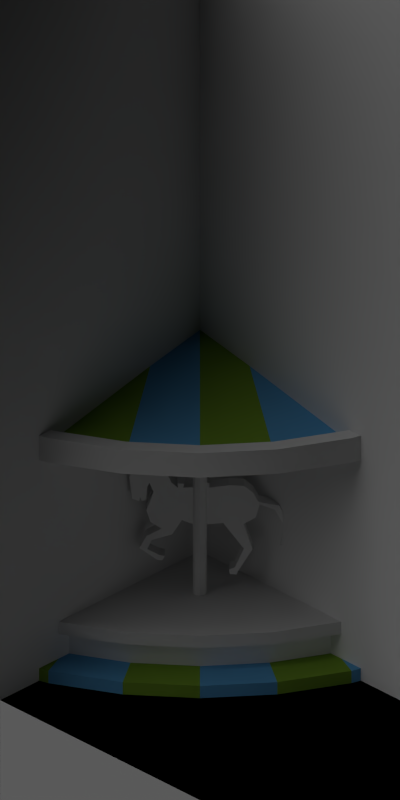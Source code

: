 # Source: ride_3x3_carousel.blend  (saved by Blender 2.72.0; exported with 4.5.12 LTS)
import bpy
from mathutils import Matrix  # noqa: F401  (used for matrix-valued properties, if any)

bpy.ops.wm.read_factory_settings(use_empty=True)
scene = bpy.context.scene
scene.name = 'Scene'

# ---- collections
col_collection_1 = bpy.data.collections.new('Collection 1'); scene.collection.children.link(col_collection_1)

# ---- materials (node trees are filled in below, after node groups)
mat_wood_mid = bpy.data.materials.new('Wood_Mid')
mat_2cc_normal = bpy.data.materials.new('2CC_Normal')
mat_2cc_normal.alpha_threshold = 0.0
mat_2cc_normal.use_transparent_shadow = False
mat_2cc_normal.pass_index = 2
mat_2cc_normal.diffuse_color = (0.2502, 0.4397, 0.04667, 1.0)
mat_2cc_normal.roughness = 0.5
mat_2cc_normal.specular_intensity = 0.2
mat_2cc_normal.line_color = (0.0, 0.0, 0.0, 1.0)
mat_cc_normal = bpy.data.materials.new('CC_Normal')
mat_cc_normal.alpha_threshold = 0.0
mat_cc_normal.use_transparent_shadow = False
mat_cc_normal.pass_index = 1
mat_cc_normal.diffuse_color = (0.1413, 0.4564, 0.8228, 1.0)
mat_cc_normal.specular_color = (0.1413, 0.4564, 0.8228)
mat_cc_normal.roughness = 0.5
mat_cc_normal.specular_intensity = 0.2
mat_cc_normal.line_color = (0.0, 0.0, 0.0, 1.0)
mat_paint_yellow = bpy.data.materials.new('Paint_Yellow')
mat_paint_black = bpy.data.materials.new('Paint_Black')
mat_paint_red = bpy.data.materials.new('Paint_Red')
mat_wood_slatslight = bpy.data.materials.new('Wood_SlatsLight')
mat_special_background = bpy.data.materials.new('Special_Background')

# ---- material node trees

# ---- world
world_world = bpy.data.worlds.new('World'); scene.world = world_world
world_world.color = (0.0, 0.0, 0.0)
world_world.use_sun_shadow = False
world_world.sun_shadow_jitter_overblur = 0.0
world_world.cycles.sampling_method = 'MANUAL'
world_world.cycles.sample_map_resolution = 256
world_world.light_settings.ao_factor = 0.5

# ---- cameras
cam_camera = bpy.data.cameras.new('Camera')
cam_camera.type = 'ORTHO'
cam_camera.clip_end = 100.0
cam_camera.lens = 35.0
cam_camera.sensor_width = 32.0
cam_camera.sensor_height = 18.0
cam_camera.ortho_scale = 5.656
cam_camera.dof.focus_distance = 0.0
cam_camera.dof.aperture_fstop = 128.0

# ---- lights
light_lamp = bpy.data.lights.new('Lamp', 'SUN')
light_lamp.transmission_factor = 0.0
light_lamp.cutoff_distance = 30.0
light_lamp.angle = 1.571
light_lamp.energy = 1.0
light_lamp.shadow_buffer_clip_start = 1.001
light_lamp.shadow_soft_size = 1.0
light_lamp.shadow_cascade_max_distance = 1000.0
light_lamp.cycles.use_multiple_importance_sampling = False

# ---- meshes
me_cylinder_002 = bpy.data.meshes.new('Cylinder.002')
me_cylinder_002.from_pydata([(0.0, 25.0, -1.192e-07), (0.0, 25.0, 28.0), (0.7071, 24.71, -1.192e-07), (0.7071, 24.71, 28.0), (1.0, 24.0, -1.192e-07), (1.0, 24.0, 28.0), (0.7071, 23.29, -1.192e-07), (0.7071, 23.29, 28.0), (-8.742e-08, 23.0, -1.192e-07), (-8.742e-08, 23.0, 28.0), (-0.7071, 23.29, -1.192e-07), (-0.7071, 23.29, 28.0), (-1.0, 24.0, -1.192e-07), (-1.0, 24.0, 28.0), (-0.7071, 24.71, -1.192e-07), (-0.7071, 24.71, 28.0), (-5.344, 22.0, 3.468), (-7.876, 22.0, 12.3), (-6.209, 22.0, 11.19), (-7.444, 22.0, 7.05), (-8.432, 22.0, 14.4), (-10.59, 22.0, 13.53), (-11.89, 22.0, 10.94), (-11.34, 22.0, 7.791), (-13.37, 22.0, 7.482), (-13.19, 22.0, 10.82), (-11.15, 22.0, 14.21), (-8.309, 22.0, 14.77), (-7.568, 22.0, 16.25), (-6.271, 22.0, 17.43), (-1.33, 22.0, 17.12), (-1.33, 22.0, 17.92), (-0.5269, 22.0, 17.92), (-0.5269, 22.0, 17.18), (2.376, 22.0, 17.12), (2.191, 22.0, 17.8), (3.179, 22.0, 17.8), (3.117, 22.0, 17.12), (4.043, 22.0, 17.98), (-4.109, 22.0, 17.52), (4.97, 22.0, 20.14), (6.699, 22.0, 21.44), (8.676, 22.0, 20.82), (9.17, 22.0, 22.06), (10.28, 22.0, 22.43), (9.602, 22.0, 21.69), (9.355, 22.0, 20.33), (9.973, 22.0, 18.78), (9.602, 22.0, 15.33), (8.614, 22.0, 14.96), (8.49, 22.0, 15.63), (8.243, 22.0, 14.96), (7.626, 22.0, 15.08), (7.44, 22.0, 17.3), (7.132, 22.0, 17.92), (6.576, 22.0, 16.44), (7.564, 22.0, 13.41), (7.008, 22.0, 11.56), (5.464, 22.0, 10.45), (7.564, 22.0, 9.212), (8.552, 22.0, 7.297), (6.082, 22.0, 5.382), (5.711, 22.0, 6.124), (7.44, 22.0, 7.112), (6.823, 22.0, 8.594), (3.92, 22.0, 9.52), (2.561, 22.0, 11.87), (0.6466, 22.0, 11.0), (-3.306, 22.0, 11.37), (-6.209, 22.0, 7.173), (-4.974, 22.0, 4.147), (-4.109, 22.0, 3.777), (-4.233, 22.0, 3.035), (-5.221, 22.0, 2.974), (5.34, 22.0, 5.259), (4.97, 22.0, 6.0), (-5.344, 24.0, 3.468), (-7.876, 24.0, 12.3), (-6.209, 24.0, 11.19), (-7.444, 24.0, 7.05), (-8.432, 24.0, 14.4), (-10.59, 24.0, 13.53), (-11.89, 24.0, 10.94), (-11.34, 24.0, 7.791), (-13.37, 24.0, 7.482), (-13.19, 24.0, 10.82), (-11.15, 24.0, 14.21), (-8.309, 24.0, 14.77), (-7.568, 24.0, 16.25), (-6.271, 24.0, 17.43), (-1.33, 24.0, 17.12), (-1.33, 24.0, 17.92), (-0.5269, 24.0, 17.92), (-0.5269, 24.0, 17.18), (2.376, 24.0, 17.12), (2.191, 24.0, 17.8), (3.179, 24.0, 17.8), (3.117, 24.0, 17.12), (4.043, 24.0, 17.98), (-4.109, 24.0, 17.52), (4.97, 24.0, 20.14), (6.699, 24.0, 21.44), (8.676, 24.0, 20.82), (9.17, 24.0, 22.06), (10.28, 24.0, 22.43), (9.602, 24.0, 21.69), (9.355, 24.0, 20.33), (9.973, 24.0, 18.78), (9.602, 24.0, 15.33), (8.614, 24.0, 14.96), (8.49, 24.0, 15.63), (8.243, 24.0, 14.96), (7.626, 24.0, 15.08), (7.44, 24.0, 17.3), (7.132, 24.0, 17.92), (6.576, 24.0, 16.44), (7.564, 24.0, 13.41), (7.008, 24.0, 11.56), (5.464, 24.0, 10.45), (7.564, 24.0, 9.212), (8.552, 24.0, 7.297), (6.082, 24.0, 5.382), (5.711, 24.0, 6.124), (7.44, 24.0, 7.112), (6.823, 24.0, 8.594), (3.92, 24.0, 9.52), (2.561, 24.0, 11.87), (0.6466, 24.0, 11.0), (-3.306, 24.0, 11.37), (-6.209, 24.0, 7.173), (-4.974, 24.0, 4.147), (-4.109, 24.0, 3.777), (-4.233, 24.0, 3.035), (-5.221, 24.0, 2.974), (5.34, 24.0, 5.259), (4.97, 24.0, 6.0)], [], [(0, 1, 3, 2), (2, 3, 5, 4), (4, 5, 7, 6), (6, 7, 9, 8), (8, 9, 11, 10), (10, 11, 13, 12), (3, 1, 15, 13, 11, 9, 7, 5), (14, 15, 1, 0), (12, 13, 15, 14), (0, 2, 4, 6, 8, 10, 12, 14), (55, 54, 114, 115), (20, 17, 77, 80), (70, 69, 129, 130), (33, 32, 92, 93), (48, 47, 107, 108), (26, 25, 85, 86), (63, 62, 122, 123), (41, 40, 100, 101), (17, 18, 78, 77), (56, 55, 115, 116), (71, 70, 130, 131), (34, 33, 93, 94), (49, 48, 108, 109), (27, 26, 86, 87), (64, 63, 123, 124), (42, 41, 101, 102), (19, 16, 76, 79), (57, 56, 116, 117), (72, 71, 131, 132), (35, 34, 94, 95), (50, 49, 109, 110), (65, 64, 124, 125), (28, 27, 87, 88), (43, 42, 102, 103), (21, 20, 80, 81), (58, 57, 117, 118), (73, 72, 132, 133), (36, 35, 95, 96), (51, 50, 110, 111), (29, 28, 88, 89), (66, 65, 125, 126), (44, 43, 103, 104), (22, 21, 81, 82), (59, 58, 118, 119), (75, 74, 134, 135), (37, 36, 96, 97), (52, 51, 111, 112), (30, 39, 99, 90), (67, 66, 126, 127), (45, 44, 104, 105), (23, 22, 82, 83), (60, 59, 119, 120), (62, 75, 135, 122), (38, 37, 97, 98), (53, 52, 112, 113), (31, 30, 90, 91), (68, 67, 127, 128), (46, 45, 105, 106), (24, 23, 83, 84), (61, 60, 120, 121), (74, 61, 121, 134), (39, 29, 89, 99), (18, 19, 79, 78), (54, 53, 113, 114), (32, 31, 91, 92), (69, 68, 128, 129), (47, 46, 106, 107), (25, 24, 84, 85), (73, 16, 76, 133), (40, 38, 98, 100), (79, 76, 133, 132, 131, 130, 129, 128, 127, 126, 125, 124, 123, 122, 135, 134, 121, 120, 119, 118, 117, 116, 115, 114, 113, 112, 111, 110, 109, 108, 107, 106, 105, 104, 103, 102, 101, 100, 98, 97, 96, 95, 94, 93, 92, 91, 90, 99, 89, 88, 87, 86, 85, 84, 83, 82, 81, 80, 77, 78), (19, 18, 17, 20, 21, 22, 23, 24, 25, 26, 27, 28, 29, 39, 30, 31, 32, 33, 34, 35, 36, 37, 38, 40, 41, 42, 43, 44, 45, 46, 47, 48, 49, 50, 51, 52, 53, 54, 55, 56, 57, 58, 59, 60, 61, 74, 75, 62, 63, 64, 65, 66, 67, 68, 69, 70, 71, 72, 73, 16)])
me_cylinder_002.materials.append(mat_wood_mid)
me_cylinder_002.use_remesh_preserve_volume = False
me_cylinder_002.use_remesh_preserve_attributes = False
me_cylinder_002.use_mirror_vertex_groups = False
me_cylinder_002.update()
me_cylinder_001 = bpy.data.meshes.new('Cylinder.001')
me_cylinder_001.from_pydata([(0.0, 41.0, -1.192e-07), (0.0, 41.0, 28.0), (0.7071, 40.71, -1.192e-07), (0.7071, 40.71, 28.0), (1.0, 40.0, -1.192e-07), (1.0, 40.0, 28.0), (0.7071, 39.29, -1.192e-07), (0.7071, 39.29, 28.0), (-8.742e-08, 39.0, -1.192e-07), (-8.742e-08, 39.0, 28.0), (-0.7071, 39.29, -1.192e-07), (-0.7071, 39.29, 28.0), (-1.0, 40.0, -1.192e-07), (-1.0, 40.0, 28.0), (-0.7071, 40.71, -1.192e-07), (-0.7071, 40.71, 28.0), (-5.344, 38.0, 3.468), (-7.876, 38.0, 12.3), (-6.209, 38.0, 11.19), (-7.444, 38.0, 7.05), (-8.432, 38.0, 14.4), (-10.59, 38.0, 13.53), (-11.89, 38.0, 10.94), (-11.34, 38.0, 7.791), (-13.37, 38.0, 7.482), (-13.19, 38.0, 10.82), (-11.15, 38.0, 14.21), (-8.309, 38.0, 14.77), (-7.568, 38.0, 16.25), (-6.271, 38.0, 17.43), (-1.33, 38.0, 17.12), (-1.33, 38.0, 17.92), (-0.5269, 38.0, 17.92), (-0.5269, 38.0, 17.18), (2.376, 38.0, 17.12), (2.191, 38.0, 17.8), (3.179, 38.0, 17.8), (3.117, 38.0, 17.12), (4.043, 38.0, 17.98), (-4.109, 38.0, 17.52), (4.97, 38.0, 20.14), (6.699, 38.0, 21.44), (8.676, 38.0, 20.82), (9.17, 38.0, 22.06), (10.28, 38.0, 22.43), (9.602, 38.0, 21.69), (9.355, 38.0, 20.33), (9.973, 38.0, 18.78), (9.602, 38.0, 15.33), (8.614, 38.0, 14.96), (8.49, 38.0, 15.63), (8.243, 38.0, 14.96), (7.626, 38.0, 15.08), (7.44, 38.0, 17.3), (7.132, 38.0, 17.92), (6.576, 38.0, 16.44), (7.564, 38.0, 13.41), (7.008, 38.0, 11.56), (5.464, 38.0, 10.45), (7.564, 38.0, 9.212), (8.552, 38.0, 7.297), (6.082, 38.0, 5.382), (5.711, 38.0, 6.124), (7.44, 38.0, 7.112), (6.823, 38.0, 8.594), (3.92, 38.0, 9.52), (2.561, 38.0, 11.87), (0.6466, 38.0, 11.0), (-3.306, 38.0, 11.37), (-6.209, 38.0, 7.173), (-4.974, 38.0, 4.147), (-4.109, 38.0, 3.777), (-4.233, 38.0, 3.035), (-5.221, 38.0, 2.974), (5.34, 38.0, 5.259), (4.97, 38.0, 6.0), (-5.344, 40.0, 3.468), (-7.876, 40.0, 12.3), (-6.209, 40.0, 11.19), (-7.444, 40.0, 7.05), (-8.432, 40.0, 14.4), (-10.59, 40.0, 13.53), (-11.89, 40.0, 10.94), (-11.34, 40.0, 7.791), (-13.37, 40.0, 7.482), (-13.19, 40.0, 10.82), (-11.15, 40.0, 14.21), (-8.309, 40.0, 14.77), (-7.568, 40.0, 16.25), (-6.271, 40.0, 17.43), (-1.33, 40.0, 17.12), (-1.33, 40.0, 17.92), (-0.5269, 40.0, 17.92), (-0.5269, 40.0, 17.18), (2.376, 40.0, 17.12), (2.191, 40.0, 17.8), (3.179, 40.0, 17.8), (3.117, 40.0, 17.12), (4.043, 40.0, 17.98), (-4.109, 40.0, 17.52), (4.97, 40.0, 20.14), (6.699, 40.0, 21.44), (8.676, 40.0, 20.82), (9.17, 40.0, 22.06), (10.28, 40.0, 22.43), (9.602, 40.0, 21.69), (9.355, 40.0, 20.33), (9.973, 40.0, 18.78), (9.602, 40.0, 15.33), (8.614, 40.0, 14.96), (8.49, 40.0, 15.63), (8.243, 40.0, 14.96), (7.626, 40.0, 15.08), (7.44, 40.0, 17.3), (7.132, 40.0, 17.92), (6.576, 40.0, 16.44), (7.564, 40.0, 13.41), (7.008, 40.0, 11.56), (5.464, 40.0, 10.45), (7.564, 40.0, 9.212), (8.552, 40.0, 7.297), (6.082, 40.0, 5.382), (5.711, 40.0, 6.124), (7.44, 40.0, 7.112), (6.823, 40.0, 8.594), (3.92, 40.0, 9.52), (2.561, 40.0, 11.87), (0.6466, 40.0, 11.0), (-3.306, 40.0, 11.37), (-6.209, 40.0, 7.173), (-4.974, 40.0, 4.147), (-4.109, 40.0, 3.777), (-4.233, 40.0, 3.035), (-5.221, 40.0, 2.974), (5.34, 40.0, 5.259), (4.97, 40.0, 6.0)], [], [(0, 1, 3, 2), (2, 3, 5, 4), (4, 5, 7, 6), (6, 7, 9, 8), (8, 9, 11, 10), (10, 11, 13, 12), (3, 1, 15, 13, 11, 9, 7, 5), (14, 15, 1, 0), (12, 13, 15, 14), (0, 2, 4, 6, 8, 10, 12, 14), (55, 54, 114, 115), (20, 17, 77, 80), (70, 69, 129, 130), (33, 32, 92, 93), (48, 47, 107, 108), (26, 25, 85, 86), (63, 62, 122, 123), (41, 40, 100, 101), (17, 18, 78, 77), (56, 55, 115, 116), (71, 70, 130, 131), (34, 33, 93, 94), (49, 48, 108, 109), (27, 26, 86, 87), (64, 63, 123, 124), (42, 41, 101, 102), (19, 16, 76, 79), (57, 56, 116, 117), (72, 71, 131, 132), (35, 34, 94, 95), (50, 49, 109, 110), (65, 64, 124, 125), (28, 27, 87, 88), (43, 42, 102, 103), (21, 20, 80, 81), (58, 57, 117, 118), (73, 72, 132, 133), (36, 35, 95, 96), (51, 50, 110, 111), (29, 28, 88, 89), (66, 65, 125, 126), (44, 43, 103, 104), (22, 21, 81, 82), (59, 58, 118, 119), (75, 74, 134, 135), (37, 36, 96, 97), (52, 51, 111, 112), (30, 39, 99, 90), (67, 66, 126, 127), (45, 44, 104, 105), (23, 22, 82, 83), (60, 59, 119, 120), (62, 75, 135, 122), (38, 37, 97, 98), (53, 52, 112, 113), (31, 30, 90, 91), (68, 67, 127, 128), (46, 45, 105, 106), (24, 23, 83, 84), (61, 60, 120, 121), (74, 61, 121, 134), (39, 29, 89, 99), (18, 19, 79, 78), (54, 53, 113, 114), (32, 31, 91, 92), (69, 68, 128, 129), (47, 46, 106, 107), (25, 24, 84, 85), (73, 16, 76, 133), (40, 38, 98, 100), (79, 76, 133, 132, 131, 130, 129, 128, 127, 126, 125, 124, 123, 122, 135, 134, 121, 120, 119, 118, 117, 116, 115, 114, 113, 112, 111, 110, 109, 108, 107, 106, 105, 104, 103, 102, 101, 100, 98, 97, 96, 95, 94, 93, 92, 91, 90, 99, 89, 88, 87, 86, 85, 84, 83, 82, 81, 80, 77, 78), (19, 18, 17, 20, 21, 22, 23, 24, 25, 26, 27, 28, 29, 39, 30, 31, 32, 33, 34, 35, 36, 37, 38, 40, 41, 42, 43, 44, 45, 46, 47, 48, 49, 50, 51, 52, 53, 54, 55, 56, 57, 58, 59, 60, 61, 74, 75, 62, 63, 64, 65, 66, 67, 68, 69, 70, 71, 72, 73, 16)])
me_cylinder_001.materials.append(mat_wood_mid)
me_cylinder_001.use_remesh_preserve_volume = False
me_cylinder_001.use_remesh_preserve_attributes = False
me_cylinder_001.use_mirror_vertex_groups = False
me_cylinder_001.update()
me_cylinder = bpy.data.meshes.new('Cylinder')
me_cylinder.from_pydata([(0.0, 1.0, 0.0), (0.0, 1.0, 0.03571), (0.1951, 0.9808, 0.0), (0.1951, 0.9808, 0.03571), (0.3827, 0.9239, 0.0), (0.3827, 0.9239, 0.03571), (0.5556, 0.8315, 0.0), (0.5556, 0.8315, 0.03571), (0.7071, 0.7071, 0.0), (0.7071, 0.7071, 0.03571), (0.8315, 0.5556, 0.0), (0.8315, 0.5556, 0.03571), (0.9239, 0.3827, 0.0), (0.9239, 0.3827, 0.03571), (0.9808, 0.1951, 0.0), (0.9808, 0.1951, 0.03571), (1.0, 7.55e-08, 0.0), (1.0, 7.55e-08, 0.03571), (0.9808, -0.1951, 0.0), (0.9808, -0.1951, 0.03571), (0.9239, -0.3827, 0.0), (0.9239, -0.3827, 0.03571), (0.8315, -0.5556, 0.0), (0.8315, -0.5556, 0.03571), (0.7071, -0.7071, 0.0), (0.7071, -0.7071, 0.03571), (0.5556, -0.8315, 0.0), (0.5556, -0.8315, 0.03571), (0.3827, -0.9239, 0.0), (0.3827, -0.9239, 0.03571), (0.1951, -0.9808, 0.0), (0.1951, -0.9808, 0.03571), (-3.258e-07, -1.0, 0.0), (-3.258e-07, -1.0, 0.03571), (-0.1951, -0.9808, 0.0), (-0.1951, -0.9808, 0.03571), (-0.3827, -0.9239, 0.0), (-0.3827, -0.9239, 0.03571), (-0.5556, -0.8315, 0.0), (-0.5556, -0.8315, 0.03571), (-0.7071, -0.7071, 0.0), (-0.7071, -0.7071, 0.03571), (-0.8315, -0.5556, 0.0), (-0.8315, -0.5556, 0.03571), (-0.9239, -0.3827, 0.0), (-0.9239, -0.3827, 0.03571), (-0.9808, -0.1951, 0.0), (-0.9808, -0.1951, 0.03571), (-1.0, 9.656e-07, 0.0), (-1.0, 9.656e-07, 0.03571), (-0.9808, 0.1951, 0.0), (-0.9808, 0.1951, 0.03571), (-0.9239, 0.3827, 0.0), (-0.9239, 0.3827, 0.03571), (-0.8315, 0.5556, 0.0), (-0.8315, 0.5556, 0.03571), (-0.7071, 0.7071, 0.0), (-0.7071, 0.7071, 0.03571), (-0.5556, 0.8315, 0.0), (-0.5556, 0.8315, 0.03571), (-0.3827, 0.9239, 0.0), (-0.3827, 0.9239, 0.03571), (-0.1951, 0.9808, 0.0), (-0.1951, 0.9808, 0.03571), (0.0, 1.0, 0.7143), (0.1951, 0.9808, 0.7143), (0.3827, 0.9239, 0.7143), (0.5556, 0.8315, 0.7143), (0.7071, 0.7071, 0.7143), (0.8315, 0.5556, 0.7143), (0.9239, 0.3827, 0.7143), (0.9808, 0.1951, 0.7143), (1.0, 7.55e-08, 0.7143), (0.9808, -0.1951, 0.7143), (0.9239, -0.3827, 0.7143), (0.8315, -0.5556, 0.7143), (0.7071, -0.7071, 0.7143), (0.5556, -0.8315, 0.7143), (0.3827, -0.9239, 0.7143), (0.1951, -0.9808, 0.7143), (-3.258e-07, -1.0, 0.7143), (-0.1951, -0.9808, 0.7143), (-0.3827, -0.9239, 0.7143), (-0.5556, -0.8315, 0.7143), (-0.7071, -0.7071, 0.7143), (-0.8315, -0.5556, 0.7143), (-0.9239, -0.3827, 0.7143), (-0.9808, -0.1951, 0.7143), (-1.0, 9.656e-07, 0.7143), (-0.9808, 0.1951, 0.7143), (-0.9239, 0.3827, 0.7143), (-0.8315, 0.5556, 0.7143), (-0.7071, 0.7071, 0.7143), (-0.5556, 0.8315, 0.7143), (-0.3827, 0.9239, 0.7143), (-0.1951, 0.9808, 0.7143), (0.0, 0.9, 0.03571), (0.1756, 0.8827, 0.03571), (0.3444, 0.8315, 0.03571), (0.5, 0.7483, 0.03571), (0.6364, 0.6364, 0.03571), (0.7483, 0.5, 0.03571), (0.8315, 0.3444, 0.03571), (0.8827, 0.1756, 0.03571), (0.9, 6.795e-08, 0.03571), (0.8827, -0.1756, 0.03571), (0.8315, -0.3444, 0.03571), (0.7483, -0.5, 0.03571), (0.6364, -0.6364, 0.03571), (0.5, -0.7483, 0.03571), (0.3444, -0.8315, 0.03571), (0.1756, -0.8827, 0.03571), (-2.933e-07, -0.9, 0.03571), (-0.1756, -0.8827, 0.03571), (-0.3444, -0.8315, 0.03571), (-0.5, -0.7483, 0.03571), (-0.6364, -0.6364, 0.03571), (-0.7483, -0.5, 0.03571), (-0.8315, -0.3444, 0.03571), (-0.8827, -0.1756, 0.03571), (-0.9, 8.69e-07, 0.03571), (-0.8827, 0.1756, 0.03571), (-0.8315, 0.3444, 0.03571), (-0.7483, 0.5, 0.03571), (-0.6364, 0.6364, 0.03571), (-0.5, 0.7483, 0.03571), (-0.3444, 0.8315, 0.03571), (-0.1756, 0.8827, 0.03571), (-1.316e-11, 0.9, 0.1071), (0.1756, 0.8827, 0.1071), (0.3444, 0.8315, 0.1071), (0.5, 0.7483, 0.1071), (0.6364, 0.6364, 0.1071), (0.7483, 0.5, 0.1071), (0.8315, 0.3444, 0.1071), (0.8827, 0.1756, 0.1071), (0.9, 6.795e-08, 0.1071), (0.8827, -0.1756, 0.1071), (0.8315, -0.3444, 0.1071), (0.7483, -0.5, 0.1071), (0.6364, -0.6364, 0.1071), (0.5, -0.7483, 0.1071), (0.3444, -0.8315, 0.1071), (0.1756, -0.8827, 0.1071), (-2.933e-07, -0.9, 0.1071), (-0.1756, -0.8827, 0.1071), (-0.3444, -0.8315, 0.1071), (-0.5, -0.7483, 0.1071), (-0.6364, -0.6364, 0.1071), (-0.7483, -0.5, 0.1071), (-0.8315, -0.3444, 0.1071), (-0.8827, -0.1756, 0.1071), (-0.9, 8.69e-07, 0.1071), (-0.8827, 0.1756, 0.1071), (-0.8315, 0.3444, 0.1071), (-0.7483, 0.5, 0.1071), (-0.6364, 0.6364, 0.1071), (-0.5, 0.7483, 0.1071), (-0.3444, 0.8315, 0.1071), (-0.1756, 0.8827, 0.1071), (-1.363e-11, 0.9327, 0.1071), (0.182, 0.9148, 0.1071), (0.3569, 0.8617, 0.1071), (0.5182, 0.7755, 0.1071), (0.6595, 0.6595, 0.1071), (0.7755, 0.5182, 0.1071), (0.8617, 0.3569, 0.1071), (0.9148, 0.182, 0.1071), (0.9327, 7.042e-08, 0.1071), (0.9148, -0.182, 0.1071), (0.8617, -0.3569, 0.1071), (0.7755, -0.5182, 0.1071), (0.6595, -0.6595, 0.1071), (0.5182, -0.7755, 0.1071), (0.3569, -0.8617, 0.1071), (0.182, -0.9148, 0.1071), (-3.039e-07, -0.9327, 0.1071), (-0.182, -0.9148, 0.1071), (-0.3569, -0.8617, 0.1071), (-0.5182, -0.7755, 0.1071), (-0.6595, -0.6595, 0.1071), (-0.7755, -0.5182, 0.1071), (-0.8617, -0.3569, 0.1071), (-0.9148, -0.182, 0.1071), (-0.9327, 9.006e-07, 0.1071), (-0.9148, 0.182, 0.1071), (-0.8617, 0.3569, 0.1071), (-0.7755, 0.5182, 0.1071), (-0.6595, 0.6595, 0.1071), (-0.5182, 0.7755, 0.1071), (-0.3569, 0.8617, 0.1071), (-0.182, 0.9148, 0.1071), (4.886e-10, 0.9327, 0.1429), (0.182, 0.9148, 0.1429), (0.3569, 0.8617, 0.1429), (0.5182, 0.7755, 0.1429), (0.6595, 0.6595, 0.1429), (0.7755, 0.5182, 0.1429), (0.8617, 0.3569, 0.1429), (0.9148, 0.182, 0.1429), (0.9327, 7.042e-08, 0.1429), (0.9148, -0.182, 0.1429), (0.8617, -0.3569, 0.1429), (0.7755, -0.5182, 0.1429), (0.6595, -0.6595, 0.1429), (0.5182, -0.7755, 0.1429), (0.3569, -0.8617, 0.1429), (0.182, -0.9148, 0.1429), (-3.034e-07, -0.9327, 0.1429), (-0.182, -0.9148, 0.1429), (-0.3569, -0.8617, 0.1429), (-0.5182, -0.7755, 0.1429), (-0.6595, -0.6595, 0.1429), (-0.7755, -0.5182, 0.1429), (-0.8617, -0.3569, 0.1429), (-0.9148, -0.182, 0.1429), (-0.9327, 9.006e-07, 0.1429), (-0.9148, 0.182, 0.1429), (-0.8617, 0.3569, 0.1429), (-0.7755, 0.5182, 0.1429), (-0.6595, 0.6595, 0.1429), (-0.5182, 0.7755, 0.1429), (-0.3569, 0.8617, 0.1429), (-0.182, 0.9148, 0.1429), (-1.534e-09, 1.0, 0.6429), (0.1951, 0.9808, 0.6429), (0.3827, 0.9239, 0.6429), (0.5556, 0.8315, 0.6429), (0.7071, 0.7071, 0.6429), (0.8315, 0.5556, 0.6429), (0.9239, 0.3827, 0.6429), (0.9808, 0.1951, 0.6429), (1.0, 7.55e-08, 0.6429), (0.9808, -0.1951, 0.6429), (0.9239, -0.3827, 0.6429), (0.8315, -0.5556, 0.6429), (0.7071, -0.7071, 0.6429), (0.5556, -0.8315, 0.6429), (0.3827, -0.9239, 0.6429), (0.1951, -0.9808, 0.6429), (-3.274e-07, -1.0, 0.6429), (-0.1951, -0.9808, 0.6429), (-0.3827, -0.9239, 0.6429), (-0.5556, -0.8315, 0.6429), (-0.7071, -0.7071, 0.6429), (-0.8315, -0.5556, 0.6429), (-0.9239, -0.3827, 0.6429), (-0.9808, -0.1951, 0.6429), (-1.0, 9.656e-07, 0.6429), (-0.9808, 0.1951, 0.6429), (-0.9239, 0.3827, 0.6429), (-0.8315, 0.5556, 0.6429), (-0.7071, 0.7071, 0.6429), (-0.5556, 0.8315, 0.6429), (-0.3827, 0.9239, 0.6429), (-0.1951, 0.9808, 0.6429), (0.0, 0.9598, 0.7143), (0.1872, 0.9413, 0.7143), (0.3673, 0.8867, 0.7143), (0.5332, 0.798, 0.7143), (0.6787, 0.6787, 0.7143), (0.798, 0.5332, 0.7143), (0.8867, 0.3673, 0.7143), (0.9413, 0.1872, 0.7143), (0.9598, 7.246e-08, 0.7143), (0.9413, -0.1872, 0.7143), (0.8867, -0.3673, 0.7143), (0.798, -0.5332, 0.7143), (0.6787, -0.6787, 0.7143), (0.5332, -0.798, 0.7143), (0.3673, -0.8867, 0.7143), (0.1872, -0.9413, 0.7143), (-3.127e-07, -0.9598, 0.7143), (-0.1872, -0.9413, 0.7143), (-0.3673, -0.8867, 0.7143), (-0.5332, -0.798, 0.7143), (-0.6787, -0.6787, 0.7143), (-0.798, -0.5332, 0.7143), (-0.8867, -0.3673, 0.7143), (-0.9413, -0.1872, 0.7143), (-0.9598, 9.268e-07, 0.7143), (-0.9413, 0.1872, 0.7143), (-0.8867, 0.3673, 0.7143), (-0.798, 0.5332, 0.7143), (-0.6787, 0.6787, 0.7143), (-0.5332, 0.798, 0.7143), (-0.3673, 0.8867, 0.7143), (-0.1872, 0.9413, 0.7143), (2.105e-09, 0.9598, 0.6786), (0.1872, 0.9413, 0.6786), (0.3673, 0.8867, 0.6786), (0.5332, 0.798, 0.6786), (0.6787, 0.6787, 0.6786), (0.798, 0.5332, 0.6786), (0.8867, 0.3673, 0.6786), (0.9413, 0.1872, 0.6786), (0.9598, 7.246e-08, 0.6786), (0.9413, -0.1872, 0.6786), (0.8867, -0.3673, 0.6786), (0.798, -0.5332, 0.6786), (0.6787, -0.6787, 0.6786), (0.5332, -0.798, 0.6786), (0.3673, -0.8867, 0.6786), (0.1872, -0.9413, 0.6786), (-3.106e-07, -0.9598, 0.6786), (-0.1872, -0.9413, 0.6786), (-0.3673, -0.8867, 0.6786), (-0.5332, -0.798, 0.6786), (-0.6787, -0.6787, 0.6786), (-0.798, -0.5332, 0.6786), (-0.8867, -0.3673, 0.6786), (-0.9413, -0.1872, 0.6786), (-0.9598, 9.268e-07, 0.6786), (-0.9413, 0.1872, 0.6786), (-0.8867, 0.3673, 0.6786), (-0.798, 0.5332, 0.6786), (-0.6787, 0.6787, 0.6786), (-0.5332, 0.798, 0.6786), (-0.3673, 0.8867, 0.6786), (-0.1872, 0.9413, 0.6786), (1.551e-10, 0.07072, 0.8929), (0.0138, 0.06936, 0.8929), (0.02706, 0.06533, 0.8929), (0.03929, 0.0588, 0.8929), (0.05, 0.05, 0.8929), (0.0588, 0.03929, 0.8929), (0.06533, 0.02706, 0.8929), (0.06936, 0.0138, 0.8929), (0.07072, 5.339e-09, 0.8929), (0.06936, -0.0138, 0.8929), (0.06533, -0.02706, 0.8929), (0.0588, -0.03929, 0.8929), (0.05, -0.05, 0.8929), (0.03929, -0.0588, 0.8929), (0.02706, -0.06533, 0.8929), (0.0138, -0.06936, 0.8929), (-2.289e-08, -0.07072, 0.8929), (-0.0138, -0.06936, 0.8929), (-0.02706, -0.06533, 0.8929), (-0.03929, -0.0588, 0.8929), (-0.05, -0.05, 0.8929), (-0.0588, -0.03929, 0.8929), (-0.06533, -0.02706, 0.8929), (-0.06936, -0.0138, 0.8929), (-0.07072, 6.828e-08, 0.8929), (-0.06936, 0.0138, 0.8929), (-0.06533, 0.02706, 0.8929), (-0.0588, 0.03929, 0.8929), (-0.05, 0.05001, 0.8929), (-0.03929, 0.0588, 0.8929), (-0.02706, 0.06533, 0.8929), (-0.0138, 0.06936, 0.8929), (-4.106e-09, 0.07072, 0.9286), (0.0138, 0.06936, 0.9286), (0.02706, 0.06533, 0.9286), (0.03929, 0.0588, 0.9286), (0.05, 0.05, 0.9286), (0.0588, 0.03929, 0.9286), (0.06533, 0.02706, 0.9286), (0.06936, 0.0138, 0.9286), (0.07072, 5.339e-09, 0.9286), (0.06936, -0.0138, 0.9286), (0.06533, -0.02706, 0.9286), (0.0588, -0.03929, 0.9286), (0.05, -0.05, 0.9286), (0.03929, -0.0588, 0.9286), (0.02706, -0.06533, 0.9286), (0.0138, -0.06936, 0.9286), (-2.715e-08, -0.07072, 0.9286), (-0.0138, -0.06936, 0.9286), (-0.02706, -0.06533, 0.9286), (-0.03929, -0.0588, 0.9286), (-0.05, -0.05, 0.9286), (-0.0588, -0.03929, 0.9286), (-0.06533, -0.02706, 0.9286), (-0.06936, -0.0138, 0.9286), (-0.07072, 6.828e-08, 0.9286), (-0.06936, 0.0138, 0.9286), (-0.06533, 0.02706, 0.9286), (-0.0588, 0.03929, 0.9286), (-0.05, 0.05001, 0.9286), (-0.03929, 0.0588, 0.9286), (-0.02706, 0.06533, 0.9286), (-0.0138, 0.06936, 0.9286), (-3.649e-08, 0.01768, 0.9643), (0.003449, 0.01734, 0.9643), (0.006766, 0.01633, 0.9643), (0.009822, 0.0147, 0.9643), (0.0125, 0.0125, 0.9643), (0.0147, 0.009822, 0.9643), (0.01633, 0.006766, 0.9643), (0.01734, 0.003449, 0.9643), (0.01768, 1.335e-09, 0.9643), (0.01734, -0.003449, 0.9643), (0.01633, -0.006766, 0.9643), (0.0147, -0.009822, 0.9643), (0.0125, -0.0125, 0.9643), (0.009822, -0.0147, 0.9643), (0.006766, -0.01633, 0.9643), (0.003449, -0.01734, 0.9643), (-4.225e-08, -0.01768, 0.9643), (-0.003449, -0.01734, 0.9643), (-0.006766, -0.01633, 0.9643), (-0.009822, -0.0147, 0.9643), (-0.0125, -0.0125, 0.9643), (-0.0147, -0.009822, 0.9643), (-0.01633, -0.006766, 0.9643), (-0.01734, -0.003449, 0.9643), (-0.01768, 1.707e-08, 0.9643), (-0.01734, 0.003449, 0.9643), (-0.01633, 0.006766, 0.9643), (-0.0147, 0.009822, 0.9643), (-0.0125, 0.0125, 0.9643), (-0.009822, 0.0147, 0.9643), (-0.006766, 0.01633, 0.9643), (-0.003449, 0.01734, 0.9643), (-5.194e-08, 0.01768, 1.071), (0.003449, 0.01734, 1.071), (0.006766, 0.01633, 1.071), (0.009822, 0.0147, 1.071), (0.0125, 0.0125, 1.071), (0.0147, 0.009822, 1.071), (0.01633, 0.006766, 1.071), (0.01734, 0.003449, 1.071), (0.01768, 1.335e-09, 1.071), (0.01734, -0.003449, 1.071), (0.01633, -0.006766, 1.071), (0.0147, -0.009822, 1.071), (0.0125, -0.0125, 1.071), (0.009822, -0.0147, 1.071), (0.006766, -0.01633, 1.071), (0.003449, -0.01734, 1.071), (-5.77e-08, -0.01768, 1.071), (-0.003449, -0.01734, 1.071), (-0.006766, -0.01633, 1.071), (-0.009822, -0.0147, 1.071), (-0.0125, -0.0125, 1.071), (-0.0147, -0.009822, 1.071), (-0.01633, -0.006766, 1.071), (-0.01734, -0.003449, 1.071), (-0.01768, 1.707e-08, 1.071), (-0.01734, 0.003449, 1.071), (-0.01633, 0.006766, 1.071), (-0.0147, 0.009822, 1.071), (-0.0125, 0.0125, 1.071), (-0.009822, 0.0147, 1.071), (-0.006766, 0.01633, 1.071), (-0.003449, 0.01734, 1.071)], [], [(0, 1, 3, 2), (2, 3, 5, 4), (4, 5, 7, 6), (6, 7, 9, 8), (8, 9, 11, 10), (10, 11, 13, 12), (12, 13, 15, 14), (14, 15, 17, 16), (16, 17, 19, 18), (18, 19, 21, 20), (20, 21, 23, 22), (22, 23, 25, 24), (24, 25, 27, 26), (26, 27, 29, 28), (28, 29, 31, 30), (30, 31, 33, 32), (32, 33, 35, 34), (34, 35, 37, 36), (36, 37, 39, 38), (38, 39, 41, 40), (40, 41, 43, 42), (42, 43, 45, 44), (44, 45, 47, 46), (46, 47, 49, 48), (48, 49, 51, 50), (50, 51, 53, 52), (52, 53, 55, 54), (54, 55, 57, 56), (56, 57, 59, 58), (58, 59, 61, 60), (57, 55, 123, 124), (62, 63, 1, 0), (60, 61, 63, 62), (0, 2, 4, 6, 8, 10, 12, 14, 16, 18, 20, 22, 24, 26, 28, 30, 32, 34, 36, 38, 40, 42, 44, 46, 48, 50, 52, 54, 56, 58, 60, 62), (85, 277, 278, 86), (118, 117, 149, 150), (35, 33, 112, 113), (13, 11, 101, 102), (63, 61, 126, 127), (41, 39, 115, 116), (19, 17, 104, 105), (47, 45, 118, 119), (25, 23, 107, 108), (53, 51, 121, 122), (9, 7, 99, 100), (31, 29, 110, 111), (59, 57, 124, 125), (37, 35, 113, 114), (15, 13, 102, 103), (1, 63, 127, 96), (43, 41, 116, 117), (21, 19, 105, 106), (49, 47, 119, 120), (5, 3, 97, 98), (27, 25, 108, 109), (55, 53, 122, 123), (11, 9, 100, 101), (33, 31, 111, 112), (61, 59, 125, 126), (39, 37, 114, 115), (3, 1, 96, 97), (17, 15, 103, 104), (45, 43, 117, 118), (23, 21, 106, 107), (51, 49, 120, 121), (7, 5, 98, 99), (29, 27, 109, 110), (152, 151, 183, 184), (107, 106, 138, 139), (127, 126, 158, 159), (116, 115, 147, 148), (105, 104, 136, 137), (125, 124, 156, 157), (114, 113, 145, 146), (103, 102, 134, 135), (123, 122, 154, 155), (101, 100, 132, 133), (112, 111, 143, 144), (121, 120, 152, 153), (99, 98, 130, 131), (110, 109, 141, 142), (119, 118, 150, 151), (97, 96, 128, 129), (108, 107, 139, 140), (96, 127, 159, 128), (117, 116, 148, 149), (106, 105, 137, 138), (126, 125, 157, 158), (115, 114, 146, 147), (104, 103, 135, 136), (124, 123, 155, 156), (113, 112, 144, 145), (102, 101, 133, 134), (122, 121, 153, 154), (100, 99, 131, 132), (111, 110, 142, 143), (120, 119, 151, 152), (98, 97, 129, 130), (109, 108, 140, 141), (186, 185, 217, 218), (130, 129, 161, 162), (141, 140, 172, 173), (150, 149, 181, 182), (139, 138, 170, 171), (159, 158, 190, 191), (148, 147, 179, 180), (137, 136, 168, 169), (157, 156, 188, 189), (146, 145, 177, 178), (135, 134, 166, 167), (155, 154, 186, 187), (133, 132, 164, 165), (144, 143, 175, 176), (153, 152, 184, 185), (131, 130, 162, 163), (142, 141, 173, 174), (151, 150, 182, 183), (129, 128, 160, 161), (140, 139, 171, 172), (128, 159, 191, 160), (149, 148, 180, 181), (138, 137, 169, 170), (158, 157, 189, 190), (147, 146, 178, 179), (136, 135, 167, 168), (156, 155, 187, 188), (145, 144, 176, 177), (134, 133, 165, 166), (154, 153, 185, 186), (132, 131, 163, 164), (143, 142, 174, 175), (193, 192, 223, 222, 221, 220, 219, 218, 217, 216, 215, 214, 213, 212, 211, 210, 209, 208, 207, 206, 205, 204, 203, 202, 201, 200, 199, 198, 197, 196, 195, 194), (164, 163, 195, 196), (175, 174, 206, 207), (184, 183, 215, 216), (162, 161, 193, 194), (173, 172, 204, 205), (182, 181, 213, 214), (171, 170, 202, 203), (191, 190, 222, 223), (180, 179, 211, 212), (169, 168, 200, 201), (189, 188, 220, 221), (178, 177, 209, 210), (167, 166, 198, 199), (187, 186, 218, 219), (165, 164, 196, 197), (176, 175, 207, 208), (185, 184, 216, 217), (163, 162, 194, 195), (174, 173, 205, 206), (183, 182, 214, 215), (161, 160, 192, 193), (172, 171, 203, 204), (160, 191, 223, 192), (181, 180, 212, 213), (170, 169, 201, 202), (190, 189, 221, 222), (179, 178, 210, 211), (168, 167, 199, 200), (188, 187, 219, 220), (177, 176, 208, 209), (166, 165, 197, 198), (225, 226, 227, 228, 229, 230, 231, 232, 233, 234, 235, 236, 237, 238, 239, 240, 241, 242, 243, 244, 245, 246, 247, 248, 249, 250, 251, 252, 253, 254, 255, 224), (86, 246, 245, 85), (75, 235, 234, 74), (95, 255, 254, 94), (84, 244, 243, 83), (73, 233, 232, 72), (93, 253, 252, 92), (82, 242, 241, 81), (71, 231, 230, 70), (91, 251, 250, 90), (69, 229, 228, 68), (80, 240, 239, 79), (89, 249, 248, 88), (67, 227, 226, 66), (78, 238, 237, 77), (87, 247, 246, 86), (65, 225, 224, 64), (76, 236, 235, 75), (64, 224, 255, 95), (85, 245, 244, 84), (74, 234, 233, 73), (94, 254, 253, 93), (83, 243, 242, 82), (72, 232, 231, 71), (92, 252, 251, 91), (81, 241, 240, 80), (70, 230, 229, 69), (90, 250, 249, 89), (68, 228, 227, 67), (79, 239, 238, 78), (88, 248, 247, 87), (66, 226, 225, 65), (77, 237, 236, 76), (277, 309, 310, 278), (74, 266, 267, 75), (94, 286, 287, 95), (83, 275, 276, 84), (72, 264, 265, 73), (92, 284, 285, 93), (81, 273, 274, 82), (70, 262, 263, 71), (90, 282, 283, 91), (68, 260, 261, 69), (79, 271, 272, 80), (88, 280, 281, 89), (66, 258, 259, 67), (77, 269, 270, 78), (86, 278, 279, 87), (64, 256, 257, 65), (75, 267, 268, 76), (95, 287, 256, 64), (84, 276, 277, 85), (73, 265, 266, 74), (93, 285, 286, 94), (82, 274, 275, 83), (71, 263, 264, 72), (91, 283, 284, 92), (80, 272, 273, 81), (69, 261, 262, 70), (89, 281, 282, 90), (67, 259, 260, 68), (78, 270, 271, 79), (87, 279, 280, 88), (65, 257, 258, 66), (76, 268, 269, 77), (311, 343, 344, 312), (266, 298, 299, 267), (286, 318, 319, 287), (275, 307, 308, 276), (264, 296, 297, 265), (284, 316, 317, 285), (273, 305, 306, 274), (262, 294, 295, 263), (282, 314, 315, 283), (260, 292, 293, 261), (271, 303, 304, 272), (280, 312, 313, 281), (258, 290, 291, 259), (269, 301, 302, 270), (278, 310, 311, 279), (256, 288, 289, 257), (267, 299, 300, 268), (287, 319, 288, 256), (276, 308, 309, 277), (265, 297, 298, 266), (285, 317, 318, 286), (274, 306, 307, 275), (263, 295, 296, 264), (283, 315, 316, 284), (272, 304, 305, 273), (261, 293, 294, 262), (281, 313, 314, 282), (259, 291, 292, 260), (270, 302, 303, 271), (279, 311, 312, 280), (257, 289, 290, 258), (268, 300, 301, 269), (345, 377, 378, 346), (289, 321, 322, 290), (300, 332, 333, 301), (309, 341, 342, 310), (298, 330, 331, 299), (318, 350, 351, 319), (307, 339, 340, 308), (296, 328, 329, 297), (316, 348, 349, 317), (305, 337, 338, 306), (294, 326, 327, 295), (314, 346, 347, 315), (292, 324, 325, 293), (303, 335, 336, 304), (312, 344, 345, 313), (290, 322, 323, 291), (301, 333, 334, 302), (310, 342, 343, 311), (288, 320, 321, 289), (299, 331, 332, 300), (319, 351, 320, 288), (308, 340, 341, 309), (297, 329, 330, 298), (317, 349, 350, 318), (306, 338, 339, 307), (295, 327, 328, 296), (315, 347, 348, 316), (304, 336, 337, 305), (293, 325, 326, 294), (313, 345, 346, 314), (291, 323, 324, 292), (302, 334, 335, 303), (379, 411, 412, 380), (323, 355, 356, 324), (334, 366, 367, 335), (343, 375, 376, 344), (321, 353, 354, 322), (332, 364, 365, 333), (341, 373, 374, 342), (330, 362, 363, 331), (350, 382, 383, 351), (339, 371, 372, 340), (328, 360, 361, 329), (348, 380, 381, 349), (337, 369, 370, 338), (326, 358, 359, 327), (346, 378, 379, 347), (324, 356, 357, 325), (335, 367, 368, 336), (344, 376, 377, 345), (322, 354, 355, 323), (333, 365, 366, 334), (342, 374, 375, 343), (320, 352, 353, 321), (331, 363, 364, 332), (351, 383, 352, 320), (340, 372, 373, 341), (329, 361, 362, 330), (349, 381, 382, 350), (338, 370, 371, 339), (327, 359, 360, 328), (347, 379, 380, 348), (336, 368, 369, 337), (325, 357, 358, 326), (413, 445, 446, 414), (368, 400, 401, 369), (357, 389, 390, 358), (377, 409, 410, 378), (355, 387, 388, 356), (366, 398, 399, 367), (375, 407, 408, 376), (353, 385, 386, 354), (364, 396, 397, 365), (373, 405, 406, 374), (362, 394, 395, 363), (382, 414, 415, 383), (371, 403, 404, 372), (360, 392, 393, 361), (380, 412, 413, 381), (369, 401, 402, 370), (358, 390, 391, 359), (378, 410, 411, 379), (356, 388, 389, 357), (367, 399, 400, 368), (376, 408, 409, 377), (354, 386, 387, 355), (365, 397, 398, 366), (374, 406, 407, 375), (352, 384, 385, 353), (363, 395, 396, 364), (383, 415, 384, 352), (372, 404, 405, 373), (361, 393, 394, 362), (381, 413, 414, 382), (370, 402, 403, 371), (359, 391, 392, 360), (417, 416, 447, 446, 445, 444, 443, 442, 441, 440, 439, 438, 437, 436, 435, 434, 433, 432, 431, 430, 429, 428, 427, 426, 425, 424, 423, 422, 421, 420, 419, 418), (402, 434, 435, 403), (391, 423, 424, 392), (411, 443, 444, 412), (400, 432, 433, 401), (389, 421, 422, 390), (409, 441, 442, 410), (387, 419, 420, 388), (398, 430, 431, 399), (407, 439, 440, 408), (385, 417, 418, 386), (396, 428, 429, 397), (405, 437, 438, 406), (394, 426, 427, 395), (414, 446, 447, 415), (403, 435, 436, 404), (392, 424, 425, 393), (412, 444, 445, 413), (401, 433, 434, 402), (390, 422, 423, 391), (410, 442, 443, 411), (388, 420, 421, 389), (399, 431, 432, 400), (408, 440, 441, 409), (386, 418, 419, 387), (397, 429, 430, 398), (406, 438, 439, 407), (384, 416, 417, 385), (395, 427, 428, 396), (415, 447, 416, 384), (404, 436, 437, 405), (393, 425, 426, 394)])
me_cylinder.polygons.foreach_set('use_smooth', [True] * 388)
me_cylinder.polygons.foreach_set('material_index', [0, 1, 0, 1, 0, 1, 0, 1, 0, 1, 0, 1, 0, 1, 0, 1, 0, 1, 0, 1, 0, 1, 0, 1, 0, 1, 0, 1, 0, 1, 1, 1, 0, 3, 2, 4, 0, 1, 0, 1, 0, 0, 1, 1, 1, 0, 0, 1, 0, 1, 0, 1, 1, 1, 0, 0, 0, 1, 1, 0, 0, 1, 1, 0, 0, 0, 1, 4, 4, 4, 4, 4, 4, 4, 4, 4, 4, 4, 4, 4, 4, 4, 4, 4, 4, 4, 4, 4, 4, 4, 4, 4, 4, 4, 4, 4, 4, 4, 4, 4, 4, 4, 4, 4, 4, 4, 4, 4, 4, 4, 4, 4, 4, 4, 4, 4, 4, 4, 4, 4, 4, 4, 4, 4, 4, 4, 4, 4, 4, 4, 4, 5, 4, 4, 4, 4, 4, 4, 4, 4, 4, 4, 4, 4, 4, 4, 4, 4, 4, 4, 4, 4, 4, 4, 4, 4, 4, 4, 4, 4, 4, 4, 4, 3, 2, 2, 2, 2, 2, 2, 2, 2, 2, 2, 2, 2, 2, 2, 2, 2, 2, 2, 2, 2, 2, 2, 2, 2, 2, 2, 2, 2, 2, 2, 2, 2, 2, 2, 2, 2, 2, 2, 2, 2, 2, 2, 2, 2, 2, 2, 2, 2, 2, 2, 2, 2, 2, 2, 2, 2, 2, 2, 2, 2, 2, 2, 2, 2, 0, 2, 2, 2, 2, 2, 2, 2, 2, 2, 2, 2, 2, 2, 2, 2, 2, 2, 2, 2, 2, 2, 2, 2, 2, 2, 2, 2, 2, 2, 2, 2, 2, 0, 1, 0, 1, 1, 0, 1, 1, 0, 1, 1, 1, 0, 1, 1, 0, 1, 1, 0, 0, 1, 0, 0, 1, 0, 0, 1, 0, 0, 0, 1, 2, 2, 2, 2, 2, 2, 2, 2, 2, 2, 2, 2, 2, 2, 2, 2, 2, 2, 2, 2, 2, 2, 2, 2, 2, 2, 2, 2, 2, 2, 2, 2, 2, 2, 2, 2, 2, 2, 2, 2, 2, 2, 2, 2, 2, 2, 2, 2, 2, 2, 2, 2, 2, 2, 2, 2, 2, 2, 2, 2, 2, 2, 2, 2, 2, 2, 2, 2, 2, 2, 2, 2, 2, 2, 2, 2, 2, 2, 2, 2, 2, 2, 2, 2, 2, 2, 2, 2, 2, 2, 2, 2, 2, 2, 2, 2])
me_cylinder.materials.append(mat_2cc_normal)
me_cylinder.materials.append(mat_cc_normal)
me_cylinder.materials.append(mat_paint_yellow)
me_cylinder.materials.append(mat_paint_black)
me_cylinder.materials.append(mat_paint_red)
me_cylinder.materials.append(mat_wood_slatslight)
me_cylinder.use_remesh_preserve_volume = False
me_cylinder.use_remesh_preserve_attributes = False
me_cylinder.use_mirror_vertex_groups = False
me_cylinder.update()
me_plane_011 = bpy.data.meshes.new('Plane.011')
me_plane_011.from_pydata([(1.0, -1.0, 0.0), (-1.0, -1.0, 0.0), (1.0, 1.0, 0.0), (-1.0, 1.0, 0.0), (1.0, -1.0, 6.0), (-1.0, -1.0, 6.0), (-1.0, 1.0, 6.0), (3.0, 1.0, 1.634), (3.0, 3.0, 1.634), (1.0, 3.0, 1.634), (3.0, 1.0, 0.0), (3.0, 3.0, 0.0), (1.0, 3.0, 0.0), (-1.0, 1.1, 0.0), (-1.0, 1.1, 6.0), (1.1, -1.0, 0.0), (1.1, -1.0, 6.0)], [], [(6, 5, 1, 3), (0, 1, 5, 4), (7, 8, 2, 0), (9, 8, 2, 3), (10, 11, 8, 7), (12, 11, 8, 9), (6, 3, 13, 14), (0, 4, 16, 15)])
me_plane_011.materials.append(mat_special_background)
me_plane_011.use_remesh_preserve_volume = False
me_plane_011.use_remesh_preserve_attributes = False
me_plane_011.use_mirror_vertex_groups = False
me_plane_011.update()

# ---- objects
ob_cylinder_014 = bpy.data.objects.new('Cylinder.014', me_cylinder_002)
ob_cylinder_013 = bpy.data.objects.new('Cylinder.013', me_cylinder_002)
ob_cylinder_012 = bpy.data.objects.new('Cylinder.012', me_cylinder_002)
ob_cylinder_011 = bpy.data.objects.new('Cylinder.011', me_cylinder_002)
ob_cylinder_010 = bpy.data.objects.new('Cylinder.010', me_cylinder_002)
ob_cylinder_009 = bpy.data.objects.new('Cylinder.009', me_cylinder_002)
ob_cylinder_008 = bpy.data.objects.new('Cylinder.008', me_cylinder_001)
ob_cylinder_007 = bpy.data.objects.new('Cylinder.007', me_cylinder_001)
ob_cylinder_006 = bpy.data.objects.new('Cylinder.006', me_cylinder_001)
ob_cylinder_005 = bpy.data.objects.new('Cylinder.005', me_cylinder_001)
ob_cylinder_004 = bpy.data.objects.new('Cylinder.004', me_cylinder_001)
ob_cylinder_003 = bpy.data.objects.new('Cylinder.003', me_cylinder_001)
ob_cylinder_002 = bpy.data.objects.new('Cylinder.002', me_cylinder_001)
ob_cylinder_001 = bpy.data.objects.new('Cylinder.001', me_cylinder_001)
ob_cylinder = bpy.data.objects.new('Cylinder', me_cylinder)
ob_rotationcontrol = bpy.data.objects.new('RotationControl', None)
ob_cameratarget = bpy.data.objects.new('CameraTarget', None)
ob_camera = bpy.data.objects.new('Camera', cam_camera)
ob_plane_004 = bpy.data.objects.new('Plane.004', me_plane_011)
ob_lamp = bpy.data.objects.new('Lamp', light_lamp)

# ---- transforms, parenting, visibility, modifiers, constraints
ob_cylinder_014.location = (-2.0, -2.0, 0.4)
ob_cylinder_014.rotation_euler = (0.0, -0.0, -5.629)
ob_cylinder_014.scale = (0.05, 0.05, 0.05)
ob_cylinder_014.lineart.crease_threshold = 0.0
ob_cylinder_013.location = (-2.0, -2.0, 0.4)
ob_cylinder_013.rotation_euler = (0.0, -0.0, -4.581)
ob_cylinder_013.scale = (0.05, 0.05, 0.05)
ob_cylinder_013.lineart.crease_threshold = 0.0
ob_cylinder_012.location = (-2.0, -2.0, 0.4)
ob_cylinder_012.rotation_euler = (0.0, -0.0, -2.487)
ob_cylinder_012.scale = (0.05, 0.05, 0.05)
ob_cylinder_012.lineart.crease_threshold = 0.0
ob_cylinder_011.location = (-2.0, -2.0, 0.4)
ob_cylinder_011.rotation_euler = (0.0, 0.0, -3.534)
ob_cylinder_011.scale = (0.05, 0.05, 0.05)
ob_cylinder_011.lineart.crease_threshold = 0.0
ob_cylinder_010.location = (-2.0, -2.0, 0.4)
ob_cylinder_010.rotation_euler = (0.0, -0.0, -1.44)
ob_cylinder_010.scale = (0.05, 0.05, 0.05)
ob_cylinder_010.lineart.crease_threshold = 0.0
ob_cylinder_009.location = (-2.0, -2.0, 0.4)
ob_cylinder_009.rotation_euler = (0.0, -0.0, -0.3927)
ob_cylinder_009.scale = (0.05, 0.05, 0.05)
ob_cylinder_009.lineart.crease_threshold = 0.0
ob_cylinder_008.location = (-2.0, -2.0, 0.4)
ob_cylinder_008.rotation_euler = (0.0, -0.0, -3.142)
ob_cylinder_008.scale = (0.05, 0.05, 0.05)
ob_cylinder_008.lineart.crease_threshold = 0.0
ob_cylinder_007.location = (-2.0, -2.0, 0.4)
ob_cylinder_007.rotation_euler = (0.0, -0.0, -3.927)
ob_cylinder_007.scale = (0.05, 0.05, 0.05)
ob_cylinder_007.lineart.crease_threshold = 0.0
ob_cylinder_006.location = (-2.0, -2.0, 0.4)
ob_cylinder_006.rotation_euler = (0.0, 0.0, -4.712)
ob_cylinder_006.scale = (0.05, 0.05, 0.05)
ob_cylinder_006.lineart.crease_threshold = 0.0
ob_cylinder_005.location = (-2.0, -2.0, 0.4)
ob_cylinder_005.rotation_euler = (0.0, 0.0, -5.498)
ob_cylinder_005.scale = (0.05, 0.05, 0.05)
ob_cylinder_005.lineart.crease_threshold = 0.0
ob_cylinder_004.location = (-2.0, -2.0, 0.4)
ob_cylinder_004.rotation_euler = (0.0, 0.0, -2.356)
ob_cylinder_004.scale = (0.05, 0.05, 0.05)
ob_cylinder_004.lineart.crease_threshold = 0.0
ob_cylinder_003.location = (-2.0, -2.0, 0.4)
ob_cylinder_003.rotation_euler = (0.0, -0.0, -1.571)
ob_cylinder_003.scale = (0.05, 0.05, 0.05)
ob_cylinder_003.lineart.crease_threshold = 0.0
ob_cylinder_002.location = (-2.0, -2.0, 0.4)
ob_cylinder_002.rotation_euler = (0.0, -0.0, -0.7854)
ob_cylinder_002.scale = (0.05, 0.05, 0.05)
ob_cylinder_002.lineart.crease_threshold = 0.0
ob_cylinder_001.location = (-2.0, -2.0, 0.4)
ob_cylinder_001.scale = (0.05, 0.05, 0.05)
ob_cylinder_001.lineart.crease_threshold = 0.0
ob_cylinder.location = (-2.0, -2.0, 0.0)
ob_cylinder.scale = (2.8, 2.8, 2.8)
ob_cylinder.lineart.crease_threshold = 0.0
_m = ob_cylinder.modifiers.new('EdgeSplit', 'EDGE_SPLIT')
ob_rotationcontrol.location = (-4.0, -4.0, 0.0)
ob_rotationcontrol.empty_image_offset = (0.0, 0.0)
ob_rotationcontrol.lineart.crease_threshold = 0.0
ob_cameratarget.parent = ob_rotationcontrol
ob_cameratarget.location = (0.0, 0.0, 2.451)
ob_cameratarget.rotation_euler = (0.0, 0.0, -3.142)
ob_cameratarget.empty_image_offset = (0.0, 0.0)
ob_cameratarget.lineart.crease_threshold = 0.0
ob_camera.parent = ob_cameratarget
ob_camera.location = (3.0, 3.0, 2.451)
ob_camera.rotation_euler = (1.109, 0.01082, 0.8149)
ob_camera.lock_rotations_4d = False
ob_camera.empty_display_type = 'ARROWS'
ob_camera.color = (0.0, 0.0, 0.0, 0.0)
ob_camera.display_type = 'WIRE'
ob_camera.lineart.crease_threshold = 0.0
_c = ob_camera.constraints.new('TRACK_TO'); _c.name = 'TrackTo'
_c.target = ob_cameratarget
ob_plane_004.parent = ob_cameratarget
ob_plane_004.matrix_parent_inverse = Matrix(((1.0, 0.0, 0.0, 0.0), (0.0, 1.0, 0.0, 0.0), (0.0, 0.0, 1.0, -0.817), (0.0, 0.0, 0.0, 1.0)))
ob_plane_004.location = (0.0, 0.0, -1.634)
ob_plane_004.lineart.crease_threshold = 0.0
ob_lamp.parent = ob_rotationcontrol
ob_lamp.location = (-1.0, 2.0, 1.8)
ob_lamp.lock_rotations_4d = False
ob_lamp.empty_display_type = 'ARROWS'
ob_lamp.color = (0.0, 0.0, 0.0, 0.0)
ob_lamp.lineart.crease_threshold = 0.0
_c = ob_lamp.constraints.new('TRACK_TO'); _c.name = 'TrackTo'
_c.target = ob_rotationcontrol

# ---- collection membership
col_collection_1.objects.link(ob_cylinder_014)
col_collection_1.objects.link(ob_cylinder_013)
col_collection_1.objects.link(ob_cylinder_012)
col_collection_1.objects.link(ob_cylinder_011)
col_collection_1.objects.link(ob_cylinder_010)
col_collection_1.objects.link(ob_cylinder_009)
col_collection_1.objects.link(ob_cylinder_008)
col_collection_1.objects.link(ob_cylinder_007)
col_collection_1.objects.link(ob_cylinder_006)
col_collection_1.objects.link(ob_cylinder_005)
col_collection_1.objects.link(ob_cylinder_004)
col_collection_1.objects.link(ob_cylinder_003)
col_collection_1.objects.link(ob_cylinder_002)
col_collection_1.objects.link(ob_cylinder_001)
col_collection_1.objects.link(ob_cylinder)
col_collection_1.objects.link(ob_rotationcontrol)
col_collection_1.objects.link(ob_cameratarget)
col_collection_1.objects.link(ob_camera)
col_collection_1.objects.link(ob_plane_004)
col_collection_1.objects.link(ob_lamp)

# ---- scene / render settings (as saved in the file)
scene.camera = ob_camera
scene.frame_start = 1; scene.frame_end = 36; scene.frame_set(27)
scene.render.engine = 'BLENDER_EEVEE_NEXT'
scene.render.image_settings.compression = 90
scene.render.resolution_x = 256
scene.render.resolution_y = 512
scene.render.dither_intensity = 0.0
scene.render.film_transparent = True
scene.render.bake_margin = 2
scene.render.bake_bias = 0.0
scene.cycles.use_denoising = False
scene.cycles.samples = 10
scene.cycles.sampling_pattern = 'TABULATED_SOBOL'
scene.cycles.light_sampling_threshold = 0.0
scene.cycles.use_adaptive_sampling = False
scene.cycles.use_light_tree = False
scene.cycles.blur_glossy = 0.0
scene.cycles.volume_bounces = 1
scene.cycles.pixel_filter_type = 'GAUSSIAN'
scene.cycles.sample_clamp_indirect = 0.0
scene.view_settings.view_transform = 'Standard'
bpy.context.view_layer.update()
